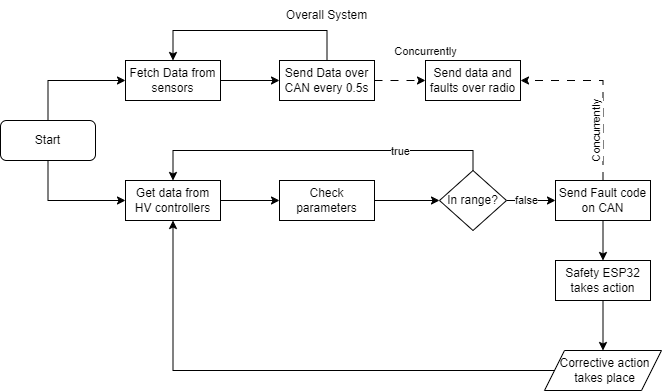

The diagram above was exported from draw.io. Its source (the exported page's mxGraphModel, read from the mxfile embedded in the PNG):
<mxGraphModel dx="1434" dy="738" grid="1" gridSize="10" guides="1" tooltips="1" connect="1" arrows="1" fold="1" page="1" pageScale="1" pageWidth="850" pageHeight="1100" math="0" shadow="0">
  <root>
    <mxCell id="0" />
    <mxCell id="1" parent="0" />
    <mxCell id="2" style="edgeStyle=orthogonalEdgeStyle;rounded=0;orthogonalLoop=1;jettySize=auto;html=1;exitX=0.5;exitY=0;exitDx=0;exitDy=0;entryX=0;entryY=0.5;entryDx=0;entryDy=0;" edge="1" source="4" target="6" parent="1">
      <mxGeometry relative="1" as="geometry" />
    </mxCell>
    <mxCell id="3" style="edgeStyle=orthogonalEdgeStyle;rounded=0;orthogonalLoop=1;jettySize=auto;html=1;exitX=0.5;exitY=1;exitDx=0;exitDy=0;entryX=0;entryY=0.5;entryDx=0;entryDy=0;" edge="1" source="4" target="12" parent="1">
      <mxGeometry relative="1" as="geometry" />
    </mxCell>
    <mxCell id="4" value="Start" style="rounded=1;whiteSpace=wrap;html=1;" vertex="1" parent="1">
      <mxGeometry x="75" y="700" width="95" height="40" as="geometry" />
    </mxCell>
    <mxCell id="5" value="" style="edgeStyle=orthogonalEdgeStyle;rounded=0;orthogonalLoop=1;jettySize=auto;html=1;" edge="1" source="6" target="10" parent="1">
      <mxGeometry relative="1" as="geometry" />
    </mxCell>
    <mxCell id="6" value="Fetch Data from sensors" style="rounded=0;whiteSpace=wrap;html=1;" vertex="1" parent="1">
      <mxGeometry x="200" y="640" width="95" height="40" as="geometry" />
    </mxCell>
    <mxCell id="7" style="edgeStyle=orthogonalEdgeStyle;rounded=0;orthogonalLoop=1;jettySize=auto;html=1;entryX=0.5;entryY=0;entryDx=0;entryDy=0;" edge="1" source="10" target="6" parent="1">
      <mxGeometry relative="1" as="geometry">
        <Array as="points">
          <mxPoint x="401" y="610" />
          <mxPoint x="247" y="610" />
        </Array>
      </mxGeometry>
    </mxCell>
    <mxCell id="8" value="" style="edgeStyle=orthogonalEdgeStyle;rounded=0;orthogonalLoop=1;jettySize=auto;html=1;dashed=1;dashPattern=8 8;" edge="1" source="10" target="21" parent="1">
      <mxGeometry relative="1" as="geometry" />
    </mxCell>
    <mxCell id="9" value="Concurrently" style="edgeLabel;html=1;align=center;verticalAlign=middle;resizable=0;points=[];" connectable="0" vertex="1" parent="8">
      <mxGeometry x="0.113" relative="1" as="geometry">
        <mxPoint x="22" y="-30" as="offset" />
      </mxGeometry>
    </mxCell>
    <mxCell id="10" value="Send Data over CAN every 0.5s" style="rounded=0;whiteSpace=wrap;html=1;" vertex="1" parent="1">
      <mxGeometry x="354" y="640" width="95" height="40" as="geometry" />
    </mxCell>
    <mxCell id="11" value="" style="edgeStyle=orthogonalEdgeStyle;rounded=0;orthogonalLoop=1;jettySize=auto;html=1;" edge="1" source="12" target="14" parent="1">
      <mxGeometry relative="1" as="geometry" />
    </mxCell>
    <mxCell id="12" value="Get data from HV controllers" style="rounded=0;whiteSpace=wrap;html=1;" vertex="1" parent="1">
      <mxGeometry x="200" y="760" width="95" height="40" as="geometry" />
    </mxCell>
    <mxCell id="13" value="" style="edgeStyle=orthogonalEdgeStyle;rounded=0;orthogonalLoop=1;jettySize=auto;html=1;" edge="1" source="14" target="20" parent="1">
      <mxGeometry relative="1" as="geometry" />
    </mxCell>
    <mxCell id="14" value="Check parameters" style="rounded=0;whiteSpace=wrap;html=1;" vertex="1" parent="1">
      <mxGeometry x="354" y="760" width="95" height="40" as="geometry" />
    </mxCell>
    <mxCell id="15" value="" style="edgeStyle=orthogonalEdgeStyle;rounded=0;orthogonalLoop=1;jettySize=auto;html=1;dashed=1;dashPattern=8 8;exitX=0.5;exitY=0;exitDx=0;exitDy=0;entryX=1;entryY=0.5;entryDx=0;entryDy=0;" edge="1" source="24" target="21" parent="1">
      <mxGeometry relative="1" as="geometry" />
    </mxCell>
    <mxCell id="16" value="" style="edgeStyle=orthogonalEdgeStyle;rounded=0;orthogonalLoop=1;jettySize=auto;html=1;" edge="1" source="20" target="24" parent="1">
      <mxGeometry relative="1" as="geometry" />
    </mxCell>
    <mxCell id="17" value="false" style="edgeLabel;html=1;align=center;verticalAlign=middle;resizable=0;points=[];" connectable="0" vertex="1" parent="16">
      <mxGeometry x="-0.2245" y="1" relative="1" as="geometry">
        <mxPoint as="offset" />
      </mxGeometry>
    </mxCell>
    <mxCell id="18" style="edgeStyle=orthogonalEdgeStyle;rounded=0;orthogonalLoop=1;jettySize=auto;html=1;exitX=0.5;exitY=0;exitDx=0;exitDy=0;entryX=0.5;entryY=0;entryDx=0;entryDy=0;" edge="1" source="20" target="12" parent="1">
      <mxGeometry relative="1" as="geometry" />
    </mxCell>
    <mxCell id="19" value="true" style="edgeLabel;html=1;align=center;verticalAlign=middle;resizable=0;points=[];" connectable="0" vertex="1" parent="18">
      <mxGeometry x="-0.4693" relative="1" as="geometry">
        <mxPoint as="offset" />
      </mxGeometry>
    </mxCell>
    <mxCell id="20" value="In range?" style="rhombus;whiteSpace=wrap;html=1;" vertex="1" parent="1">
      <mxGeometry x="514" y="750" width="67" height="60" as="geometry" />
    </mxCell>
    <mxCell id="21" value="Send data and faults over radio" style="rounded=0;whiteSpace=wrap;html=1;" vertex="1" parent="1">
      <mxGeometry x="500" y="640" width="95" height="40" as="geometry" />
    </mxCell>
    <mxCell id="22" value="Concurrently" style="edgeLabel;html=1;align=center;verticalAlign=middle;resizable=0;points=[];rotation=-90;" connectable="0" vertex="1" parent="1">
      <mxGeometry x="669.9958620689656" y="710" as="geometry" />
    </mxCell>
    <mxCell id="23" value="" style="edgeStyle=orthogonalEdgeStyle;rounded=0;orthogonalLoop=1;jettySize=auto;html=1;" edge="1" source="24" target="26" parent="1">
      <mxGeometry relative="1" as="geometry" />
    </mxCell>
    <mxCell id="24" value="Send Fault code on CAN" style="rounded=0;whiteSpace=wrap;html=1;" vertex="1" parent="1">
      <mxGeometry x="630" y="760" width="95" height="40" as="geometry" />
    </mxCell>
    <mxCell id="25" value="" style="edgeStyle=orthogonalEdgeStyle;rounded=0;orthogonalLoop=1;jettySize=auto;html=1;" edge="1" source="26" target="28" parent="1">
      <mxGeometry relative="1" as="geometry" />
    </mxCell>
    <mxCell id="26" value="Safety ESP32 takes action" style="rounded=0;whiteSpace=wrap;html=1;" vertex="1" parent="1">
      <mxGeometry x="630" y="840" width="95" height="40" as="geometry" />
    </mxCell>
    <mxCell id="27" style="edgeStyle=orthogonalEdgeStyle;rounded=0;orthogonalLoop=1;jettySize=auto;html=1;exitX=0;exitY=0.5;exitDx=0;exitDy=0;entryX=0.5;entryY=1;entryDx=0;entryDy=0;" edge="1" source="28" target="12" parent="1">
      <mxGeometry relative="1" as="geometry" />
    </mxCell>
    <mxCell id="28" value="Corrective action takes place" style="shape=parallelogram;perimeter=parallelogramPerimeter;whiteSpace=wrap;html=1;fixedSize=1;spacingRight=10;spacingLeft=14;" vertex="1" parent="1">
      <mxGeometry x="619" y="930" width="117" height="40" as="geometry" />
    </mxCell>
    <mxCell id="29" value="Overall System" style="text;html=1;align=center;verticalAlign=middle;whiteSpace=wrap;rounded=0;" vertex="1" parent="1">
      <mxGeometry x="323" y="580" width="157" height="30" as="geometry" />
    </mxCell>
  </root>
</mxGraphModel>